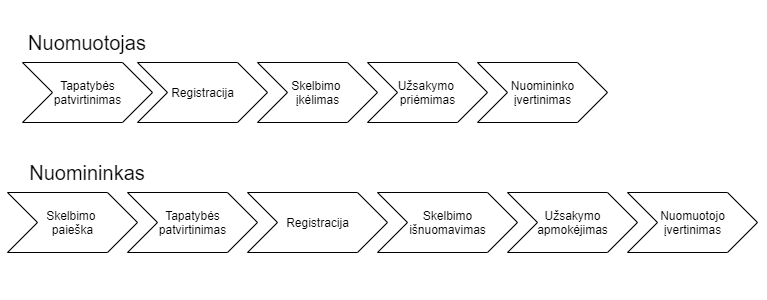

The diagram above was exported from draw.io. Its source (the exported page's mxGraphModel, read from the mxfile embedded in the PNG):
<mxGraphModel dx="2272" dy="705" grid="1" gridSize="10" guides="1" tooltips="1" connect="1" arrows="1" fold="1" page="1" pageScale="1" pageWidth="850" pageHeight="1100" math="0" shadow="0">
  <root>
    <mxCell id="0" />
    <mxCell id="1" parent="0" />
    <mxCell id="GRldKqOwlsqstWB_aisS-1" value="Registracija" style="html=1;shadow=0;dashed=0;align=center;verticalAlign=middle;shape=mxgraph.arrows2.arrow;dy=0;dx=30;notch=30;" parent="1" vertex="1">
      <mxGeometry x="170" y="280" width="130" height="60" as="geometry" />
    </mxCell>
    <mxCell id="GRldKqOwlsqstWB_aisS-2" value="&lt;font style=&quot;font-size: 20px&quot;&gt;Nuomuotojas&lt;/font&gt;" style="text;html=1;strokeColor=none;fillColor=none;align=center;verticalAlign=middle;whiteSpace=wrap;rounded=0;" parent="1" vertex="1">
      <mxGeometry x="100" y="250" width="40" height="20" as="geometry" />
    </mxCell>
    <mxCell id="GRldKqOwlsqstWB_aisS-3" value="Skelbimo &lt;br&gt;įkėlimas" style="html=1;shadow=0;dashed=0;align=center;verticalAlign=middle;shape=mxgraph.arrows2.arrow;dy=0;dx=30;notch=30;" parent="1" vertex="1">
      <mxGeometry x="290" y="280" width="120" height="60" as="geometry" />
    </mxCell>
    <mxCell id="GRldKqOwlsqstWB_aisS-4" value="Užsakymo &lt;br&gt;priėmimas" style="html=1;shadow=0;dashed=0;align=center;verticalAlign=middle;shape=mxgraph.arrows2.arrow;dy=0;dx=30;notch=30;" parent="1" vertex="1">
      <mxGeometry x="400" y="280" width="120" height="60" as="geometry" />
    </mxCell>
    <mxCell id="GRldKqOwlsqstWB_aisS-5" value="Nuomininko&lt;br&gt;įvertinimas" style="html=1;shadow=0;dashed=0;align=center;verticalAlign=middle;shape=mxgraph.arrows2.arrow;dy=0;dx=30;notch=30;" parent="1" vertex="1">
      <mxGeometry x="510" y="280" width="130" height="60" as="geometry" />
    </mxCell>
    <mxCell id="GRldKqOwlsqstWB_aisS-7" value="Skelbimo &lt;br&gt;paieška" style="html=1;shadow=0;dashed=0;align=center;verticalAlign=middle;shape=mxgraph.arrows2.arrow;dy=0;dx=30;notch=30;" parent="1" vertex="1">
      <mxGeometry x="40" y="410" width="130" height="60" as="geometry" />
    </mxCell>
    <mxCell id="GRldKqOwlsqstWB_aisS-8" value="&lt;font style=&quot;font-size: 20px&quot;&gt;Nuomininkas&lt;/font&gt;" style="text;html=1;strokeColor=none;fillColor=none;align=center;verticalAlign=middle;whiteSpace=wrap;rounded=0;" parent="1" vertex="1">
      <mxGeometry x="100" y="380" width="40" height="20" as="geometry" />
    </mxCell>
    <mxCell id="GRldKqOwlsqstWB_aisS-9" value="Skelbimo&lt;br&gt;išnuomavimas" style="html=1;shadow=0;dashed=0;align=center;verticalAlign=middle;shape=mxgraph.arrows2.arrow;dy=0;dx=30;notch=30;" parent="1" vertex="1">
      <mxGeometry x="410" y="410" width="140" height="60" as="geometry" />
    </mxCell>
    <mxCell id="GRldKqOwlsqstWB_aisS-11" value="Nuomuotojo&lt;br&gt;įvertinimas" style="html=1;shadow=0;dashed=0;align=center;verticalAlign=middle;shape=mxgraph.arrows2.arrow;dy=0;dx=30;notch=30;" parent="1" vertex="1">
      <mxGeometry x="660" y="410" width="130" height="60" as="geometry" />
    </mxCell>
    <mxCell id="GRldKqOwlsqstWB_aisS-18" value="Registracija" style="html=1;shadow=0;dashed=0;align=center;verticalAlign=middle;shape=mxgraph.arrows2.arrow;dy=0;dx=30;notch=30;" parent="1" vertex="1">
      <mxGeometry x="280" y="410" width="140" height="60" as="geometry" />
    </mxCell>
    <mxCell id="GRldKqOwlsqstWB_aisS-19" value="Tapatybės&lt;br&gt;patvirtinimas" style="html=1;shadow=0;dashed=0;align=center;verticalAlign=middle;shape=mxgraph.arrows2.arrow;dy=0;dx=30;notch=30;" parent="1" vertex="1">
      <mxGeometry x="55" y="280" width="130" height="60" as="geometry" />
    </mxCell>
    <mxCell id="GRldKqOwlsqstWB_aisS-21" value="Tapatybės&lt;br&gt;patvirtinimas" style="html=1;shadow=0;dashed=0;align=center;verticalAlign=middle;shape=mxgraph.arrows2.arrow;dy=0;dx=30;notch=30;" parent="1" vertex="1">
      <mxGeometry x="160" y="410" width="130" height="60" as="geometry" />
    </mxCell>
    <mxCell id="GRldKqOwlsqstWB_aisS-22" value="Užsakymo&lt;br&gt;apmokėjimas" style="html=1;shadow=0;dashed=0;align=center;verticalAlign=middle;shape=mxgraph.arrows2.arrow;dy=0;dx=30;notch=30;" parent="1" vertex="1">
      <mxGeometry x="540" y="410" width="130" height="60" as="geometry" />
    </mxCell>
    <mxCell id="wMTFCMq6mKfy4AkSgMn0-1" value="Text" style="text;html=1;strokeColor=none;fillColor=none;align=center;verticalAlign=middle;whiteSpace=wrap;rounded=0;" parent="1" vertex="1">
      <mxGeometry x="160" y="630" width="40" height="20" as="geometry" />
    </mxCell>
    <mxCell id="wMTFCMq6mKfy4AkSgMn0-2" value="Text" style="text;html=1;strokeColor=none;fillColor=none;align=center;verticalAlign=middle;whiteSpace=wrap;rounded=0;" parent="1" vertex="1">
      <mxGeometry x="145" y="50" width="40" height="20" as="geometry" />
    </mxCell>
    <mxCell id="kiTv4DGVoRpR3mUVqMYX-1" value="Text" style="text;html=1;strokeColor=none;fillColor=none;align=center;verticalAlign=middle;whiteSpace=wrap;rounded=0;" vertex="1" parent="1">
      <mxGeometry x="880" y="400" width="40" height="20" as="geometry" />
    </mxCell>
    <mxCell id="kiTv4DGVoRpR3mUVqMYX-2" value="Text" style="text;html=1;strokeColor=none;fillColor=none;align=center;verticalAlign=middle;whiteSpace=wrap;rounded=0;" vertex="1" parent="1">
      <mxGeometry x="-30" y="350" width="40" height="20" as="geometry" />
    </mxCell>
  </root>
</mxGraphModel>